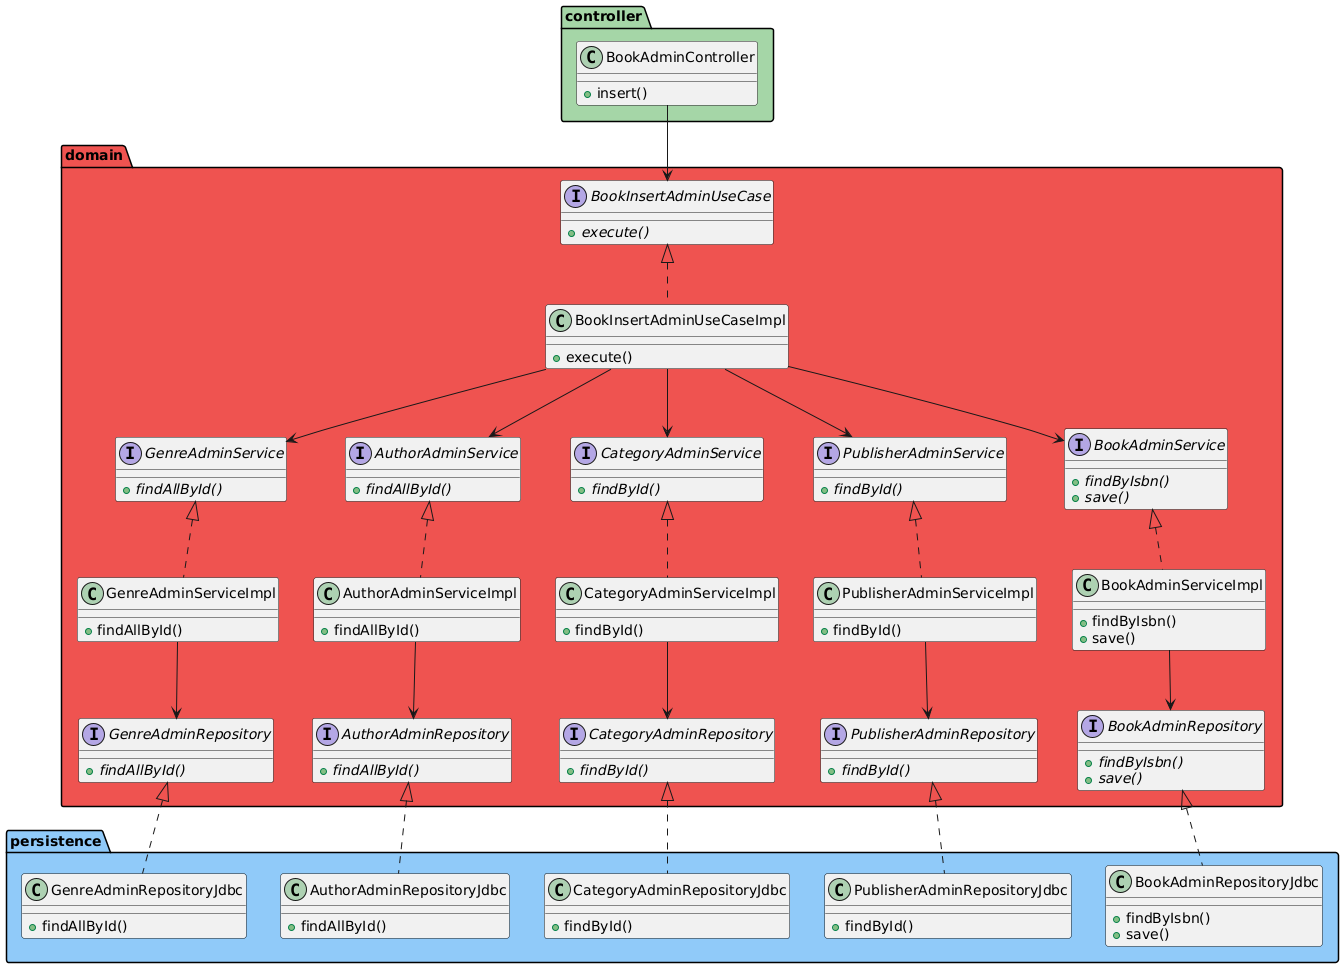

The diagram above was rendered by PlantUML. Its source (embedded in the PNG):
@startuml
package "controller" #A5D6A7{
    class BookAdminController {
        +insert()
    }
}

package "domain" #EF5350{

    interface BookInsertAdminUseCase {
        {abstract} +execute()
    }
    
    class BookInsertAdminUseCaseImpl {
        +execute()
    }

    interface BookAdminService {
        {abstract} +findByIsbn()
        {abstract} +save()
    }
    
    class BookAdminServiceImpl {
        +findByIsbn()
        +save()
    }
    
    interface PublisherAdminService {
        {abstract} +findById()
    }
    
    class PublisherAdminServiceImpl {
        +findById()
    }
    
    interface CategoryAdminService {
        {abstract} +findById()
    }
    
    class CategoryAdminServiceImpl {
        +findById()
    }
    
    interface AuthorAdminService {
        {abstract} +findAllById()
    }
    
    class AuthorAdminServiceImpl {
        +findAllById()
    }

    interface GenreAdminService {
        {abstract} +findAllById()
    }
    
    class GenreAdminServiceImpl {
        +findAllById()
    }


    interface BookAdminRepository {
        {abstract} +findByIsbn()
        {abstract} +save()
    }

    interface PublisherAdminRepository {
        {abstract} +findById()
    }

    interface CategoryAdminRepository {
        {abstract} +findById()
    }

    interface AuthorAdminRepository {
        {abstract} +findAllById()
    }

    interface GenreAdminRepository {
        {abstract} +findAllById()
    }
}

package "persistence" #90CAF9{

    class BookAdminRepositoryJdbc {
        +findByIsbn()
        +save()
    }

    class PublisherAdminRepositoryJdbc {
        +findById()
    }    

    class CategoryAdminRepositoryJdbc {
        +findById()
    }   

    class AuthorAdminRepositoryJdbc {
        +findAllById()
    }
    
    class GenreAdminRepositoryJdbc {
        +findAllById()
    }         
}

BookAdminController -down-> BookInsertAdminUseCase
BookInsertAdminUseCaseImpl .up.|> BookInsertAdminUseCase
BookInsertAdminUseCaseImpl -down-> BookAdminService
BookInsertAdminUseCaseImpl -down-> PublisherAdminService
BookInsertAdminUseCaseImpl -down-> CategoryAdminService
BookInsertAdminUseCaseImpl -down-> AuthorAdminService
BookInsertAdminUseCaseImpl -down-> GenreAdminService

BookAdminServiceImpl .up.|> BookAdminService
PublisherAdminServiceImpl .up.|> PublisherAdminService
CategoryAdminServiceImpl .up.|> CategoryAdminService
AuthorAdminServiceImpl .up.|> AuthorAdminService
GenreAdminServiceImpl .up.|> GenreAdminService

BookAdminServiceImpl -down-> BookAdminRepository
BookAdminRepositoryJdbc .up.|> BookAdminRepository
PublisherAdminServiceImpl -down-> PublisherAdminRepository
PublisherAdminRepositoryJdbc .up.|> PublisherAdminRepository
CategoryAdminServiceImpl -down-> CategoryAdminRepository
CategoryAdminRepositoryJdbc .up.|> CategoryAdminRepository
AuthorAdminServiceImpl -down-> AuthorAdminRepository
AuthorAdminRepositoryJdbc .up.|> AuthorAdminRepository
GenreAdminServiceImpl -down-> GenreAdminRepository
GenreAdminRepositoryJdbc .up.|> GenreAdminRepository
@enduml